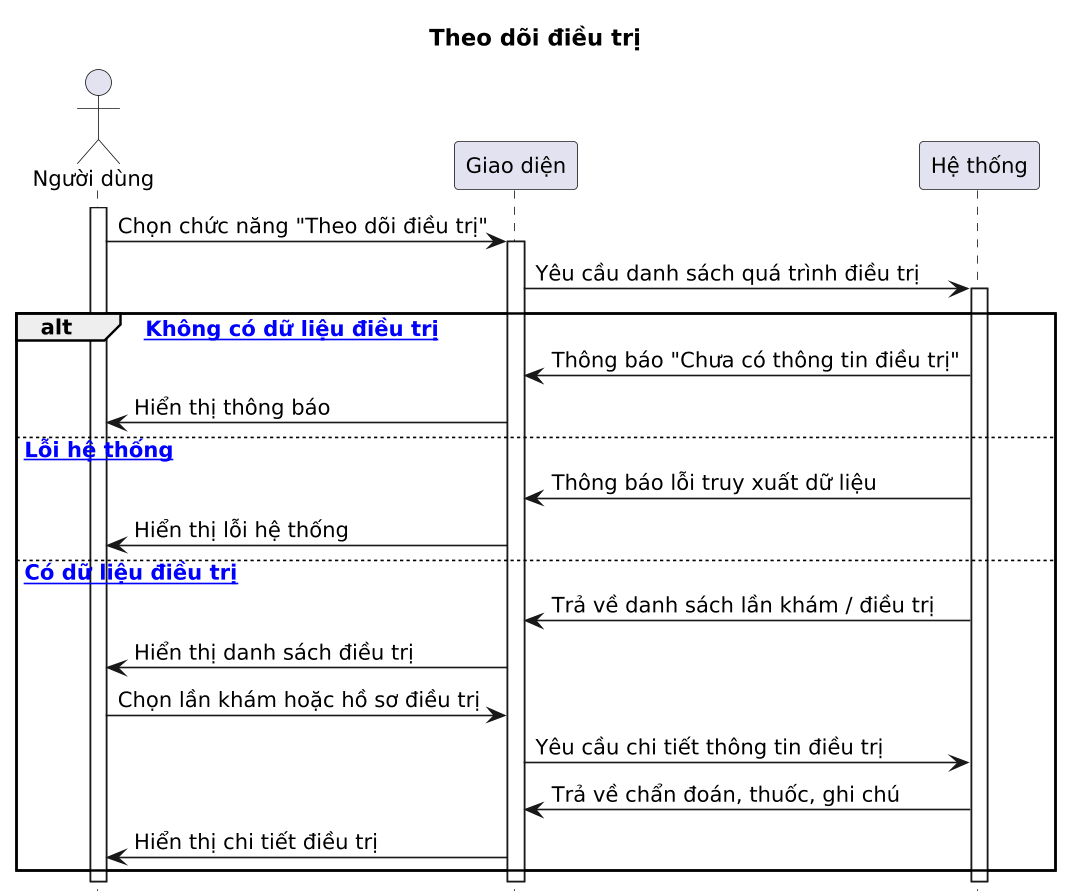

The diagram above was rendered by PlantUML. Its source (embedded in the PNG):
@startuml
title Theo dõi điều trị

scale 1.2
skinparam dpi 130
skinparam defaultFontSize 13
hide footbox

actor "Người dùng" as ND
participant "Giao diện" as UI
participant "Hệ thống" as HT

activate ND

ND -> UI : Chọn chức năng "Theo dõi điều trị"
activate UI
UI -> HT : Yêu cầu danh sách quá trình điều trị
activate HT

alt [space Không có dữ liệu điều trị]
HT -> UI : Thông báo "Chưa có thông tin điều trị"
UI -> ND : Hiển thị thông báo

else [space Lỗi hệ thống]
HT -> UI : Thông báo lỗi truy xuất dữ liệu
UI -> ND : Hiển thị lỗi hệ thống

else [space Có dữ liệu điều trị]
HT -> UI : Trả về danh sách lần khám / điều trị
UI -> ND : Hiển thị danh sách điều trị

ND -> UI : Chọn lần khám hoặc hồ sơ điều trị
UI -> HT : Yêu cầu chi tiết thông tin điều trị
HT -> UI : Trả về chẩn đoán, thuốc, ghi chú
UI -> ND : Hiển thị chi tiết điều trị

end

deactivate HT
deactivate UI
deactivate ND
@enduml